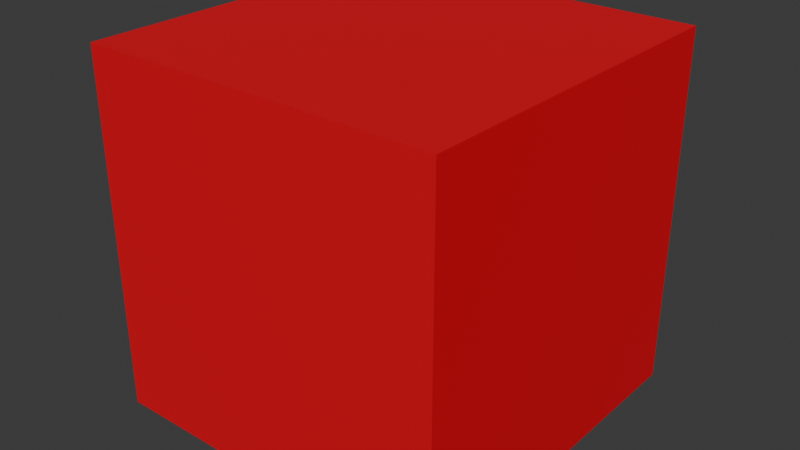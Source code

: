 # Source: EsquinaXNegandZ.blend  (saved by Blender 4.1.24; exported with 4.5.12 LTS)
import bpy
from mathutils import Matrix  # noqa: F401  (used for matrix-valued properties, if any)

bpy.ops.wm.read_factory_settings(use_empty=True)
scene = bpy.context.scene
scene.name = 'Scene'

# ---- collections
col_collection = bpy.data.collections.new('Collection'); scene.collection.children.link(col_collection)

# ---- materials (node trees are filled in below, after node groups)
mat_material = bpy.data.materials.new('Material')
mat_material.alpha_threshold = 0.0
mat_material.use_transparent_shadow = False
mat_material.roughness = 0.5
mat_material.line_color = (0.0, 0.0, 0.0, 1.0)

# ---- material node trees
mat_material.use_nodes = True; mat_material.node_tree.nodes.clear()
_N = mat_material.node_tree.nodes; _L = mat_material.node_tree.links
n0 = _N.new('ShaderNodeOutputMaterial'); n0.name = 'Material Output'; n0.location = (300, 300)
n1 = _N.new('ShaderNodeBsdfPrincipled'); n1.name = 'Principled BSDF'; n1.location = (10, 300)
n1.inputs[0].default_value = (0.7991, 0.0, 0.0137, 1.0)
n1.inputs[3].default_value = 1.45
_L.new(n1.outputs[0], n0.inputs[0])
n0.is_active_output = True

# ---- world
world_world = bpy.data.worlds.new('World'); scene.world = world_world
world_world.use_nodes = True; world_world.node_tree.nodes.clear()
_N = world_world.node_tree.nodes; _L = world_world.node_tree.links
n0 = _N.new('ShaderNodeOutputWorld'); n0.name = 'World Output'; n0.location = (300, 300)
n1 = _N.new('ShaderNodeBackground'); n1.name = 'Background'; n1.location = (10, 300)
n1.inputs[0].default_value = (0.05088, 0.05088, 0.05088, 1.0)
_L.new(n1.outputs[0], n0.inputs[0])
n0.is_active_output = True
world_world.color = (0.05088, 0.05088, 0.05088)
world_world.use_sun_shadow = False
world_world.sun_shadow_jitter_overblur = 0.0

# ---- meshes
me_cube = bpy.data.meshes.new('Cube')
me_cube.from_pydata([(1.0, 1.0, 1.0), (1.0, 1.0, -1.0), (1.0, -1.0, 1.0), (1.0, -1.0, -1.0), (-1.0, 1.0, 1.0), (-1.0, -1.0, 1.0), (-1.0, -1.0, -1.0)], [], [(0, 4, 5, 2), (3, 2, 5, 6), (1, 0, 2, 3)])
_uv = me_cube.uv_layers.new(name='UVMap')
_uv.uv.foreach_set('vector', [0.625, 0.5, 0.875, 0.5, 0.875, 0.75, 0.625, 0.75, 0.375, 0.75, 0.625, 0.75, 0.625, 1.0, 0.375, 1.0, 0.375, 0.5, 0.625, 0.5, 0.625, 0.75, 0.375, 0.75])
me_cube.materials.append(mat_material)
me_cube.use_mirror_vertex_groups = False
me_cube.update()

# ---- objects
ob_esquinaxnegandz = bpy.data.objects.new('EsquinaXNegandZ', me_cube)

# ---- transforms, parenting, visibility, modifiers, constraints
ob_esquinaxnegandz.location = (0.0, 0.0, 0.0)
ob_esquinaxnegandz.scale = (0.5, 0.5, 0.5)
ob_esquinaxnegandz.lock_rotations_4d = False
ob_esquinaxnegandz.empty_display_type = 'ARROWS'
ob_esquinaxnegandz.lineart.crease_threshold = 0.0

# ---- collection membership
col_collection.objects.link(ob_esquinaxnegandz)

# ---- scene / render settings (as saved in the file)
scene.frame_start = 1; scene.frame_end = 250; scene.frame_set(1)
scene.render.engine = 'BLENDER_EEVEE_NEXT'
scene.cycles.sampling_pattern = 'TABULATED_SOBOL'
scene.eevee.ray_tracing_options.trace_max_roughness = 0.0
bpy.context.view_layer.update()

# ---- added for rendering (the .blend has no active camera and no usable light): camera, sun
cam_auto = bpy.data.cameras.new('AutoCamera')
cam_auto.lens = 50.0
cam_auto.sensor_width = 36.0
cam_auto.clip_end = 1000.0
ob_auto_camera = bpy.data.objects.new('AutoCamera', cam_auto)
scene.collection.objects.link(ob_auto_camera)
ob_auto_camera.location = (1.60254, -1.92304, 1.28203)
ob_auto_camera.rotation_euler = (1.09748, -7.21219e-08, 0.694738)
scene.camera = ob_auto_camera
light_auto_sun = bpy.data.lights.new('AutoSun', 'SUN')
light_auto_sun.energy = 3.0
light_auto_sun.angle = 0.0523599
ob_auto_sun = bpy.data.objects.new('AutoSun', light_auto_sun)
scene.collection.objects.link(ob_auto_sun)
ob_auto_sun.rotation_euler = (0.872665, 0.174533, 0.523599)
bpy.context.view_layer.update()
